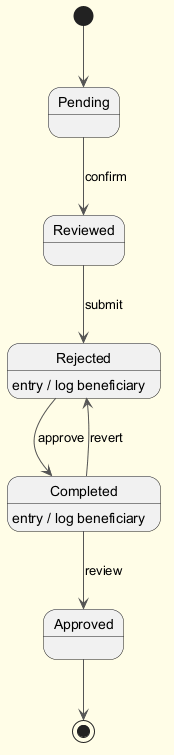

The diagram above was rendered by PlantUML. Its source (embedded in the PNG):
@startuml
skinparam backgroundColor #FFFDE7
skinparam classBackgroundColor #FFF9C4
skinparam classBorderColor #F57F17
skinparam ArrowColor #555555
[*] --> Pending
Pending --> Reviewed : confirm
Reviewed --> Rejected : submit
Rejected --> Completed : approve
Rejected : entry / log beneficiary
Completed --> Approved : review
Completed : entry / log beneficiary
Completed --> Rejected : revert
Approved --> [*]
@enduml